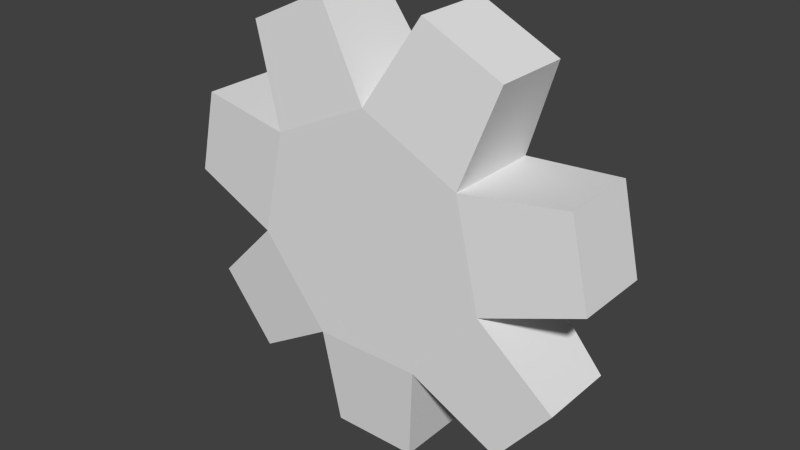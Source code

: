 # Source: gate-star.blend  (saved by Blender 2.76.0; exported with 4.5.12 LTS)
import bpy
from mathutils import Matrix  # noqa: F401  (used for matrix-valued properties, if any)

bpy.ops.wm.read_factory_settings(use_empty=True)
scene = bpy.context.scene
scene.name = 'Scene'

# ---- collections
col_collection_1 = bpy.data.collections.new('Collection 1'); scene.collection.children.link(col_collection_1)

# ---- materials (node trees are filled in below, after node groups)
mat_material_001 = bpy.data.materials.new('Material.001')
mat_material_001.alpha_threshold = 0.0
mat_material_001.use_transparent_shadow = False
mat_material_001.roughness = 0.5

# ---- material node trees

# ---- world
world_world = bpy.data.worlds.new('World'); scene.world = world_world
world_world.color = (0.05088, 0.05088, 0.05088)
world_world.use_sun_shadow = False
world_world.sun_shadow_jitter_overblur = 0.0
world_world.cycles.sampling_method = 'MANUAL'
world_world.cycles.sample_map_resolution = 256

# ---- meshes
me_circle = bpy.data.meshes.new('Circle')
me_circle.from_pydata([(-1.422e-08, -0.09644, 0.2497), (-0.1952, -0.09644, 0.1557), (-0.2434, -0.09644, -0.05555), (-0.1083, -0.09644, -0.2249), (0.1083, -0.09644, -0.2249), (0.2434, -0.09644, -0.05555), (0.1952, -0.09644, 0.1557), (-1.422e-08, 0.09644, 0.2497), (-0.1952, 0.09644, 0.1557), (-0.2434, 0.09644, -0.05555), (-0.1083, 0.09644, -0.2249), (0.1083, 0.09644, -0.2249), (0.2434, 0.09644, -0.05555), (0.1952, 0.09644, 0.1557), (-6.783e-09, 0.09644, 8.128e-09), (-3.595e-09, -0.09644, 8.128e-09), (-0.4336, -0.07716, 0.01007), (-0.395, -0.07716, 0.179), (-0.4336, 0.07716, 0.01007), (-0.395, 0.07716, 0.179), (-0.2624, -0.07716, 0.3453), (-0.1063, -0.07716, 0.4205), (-0.2624, 0.07716, 0.3453), (-0.1063, 0.07716, 0.4205), (0.1063, -0.07716, 0.4205), (0.2624, -0.07716, 0.3453), (0.1063, 0.07716, 0.4205), (0.2624, 0.07716, 0.3453), (0.395, -0.07716, 0.179), (0.4336, -0.07716, 0.01007), (0.395, 0.07716, 0.179), (0.4336, 0.07716, 0.01007), (0.3863, -0.07716, -0.1972), (0.2782, -0.07716, -0.3327), (0.3863, 0.07716, -0.1972), (0.2782, 0.07716, -0.3327), (0.08666, -0.07716, -0.4249), (-0.08666, -0.07716, -0.4249), (0.08666, 0.07716, -0.4249), (-0.08666, 0.07716, -0.4249), (-0.2782, -0.07716, -0.3327), (-0.3863, -0.07716, -0.1972), (-0.2782, 0.07716, -0.3327), (-0.3863, 0.07716, -0.1972)], [], [(13, 27, 25, 6), (11, 35, 33, 4), (9, 43, 41, 2), (8, 22, 23, 7), (5, 29, 28, 6), (4, 36, 38, 11), (2, 16, 18, 9), (7, 13, 14), (12, 11, 14), (10, 9, 14), (8, 7, 14), (13, 12, 14), (11, 10, 14), (9, 8, 14), (1, 2, 15), (3, 4, 15), (5, 6, 15), (0, 1, 15), (2, 3, 15), (4, 5, 15), (6, 0, 15), (16, 17, 19, 18), (1, 17, 16, 2), (9, 18, 19, 8), (8, 19, 17, 1), (20, 21, 23, 22), (7, 23, 21, 0), (0, 21, 20, 1), (1, 20, 22, 8), (24, 25, 27, 26), (6, 25, 24, 0), (0, 24, 26, 7), (7, 26, 27, 13), (28, 29, 31, 30), (6, 28, 30, 13), (13, 30, 31, 12), (12, 31, 29, 5), (32, 33, 35, 34), (5, 32, 34, 12), (4, 33, 32, 5), (12, 34, 35, 11), (36, 37, 39, 38), (3, 37, 36, 4), (11, 38, 39, 10), (10, 39, 37, 3), (40, 41, 43, 42), (3, 40, 42, 10), (2, 41, 40, 3), (10, 42, 43, 9)])
_uv = me_circle.uv_layers.new(name='UVMap')
_uv.uv.foreach_set('vector', [0.02755, 0.1168, 0.0282, 0.1088, 0.03341, 0.1088, 0.03406, 0.1168, 0.03329, 0.1246, 0.02755, 0.1238, 0.02755, 0.1176, 0.03329, 0.1168, 0.03811, 0.1246, 0.03329, 0.1238, 0.03329, 0.1176, 0.03811, 0.1168, 0.05934, 0.0913, 0.06511, 0.09559, 0.06257, 0.1019, 0.05617, 0.09917, 0.0298, 0.09567, 0.03344, 0.1025, 0.02886, 0.1069, 0.02408, 0.1011, 0.01452, 0.1168, 0.01517, 0.1088, 0.02038, 0.1088, 0.02103, 0.1168, 0.01443, 0.1246, 0.008004, 0.1238, 0.008004, 0.1176, 0.01443, 0.1168, 0.05617, 0.09917, 0.04903, 0.1011, 0.05091, 0.0913, 0.04331, 0.09567, 0.04331, 0.08693, 0.05091, 0.0913, 0.04903, 0.08149, 0.05617, 0.08343, 0.05091, 0.0913, 0.05934, 0.0913, 0.05617, 0.09917, 0.05091, 0.0913, 0.04903, 0.1011, 0.04331, 0.09567, 0.05091, 0.0913, 0.04331, 0.08693, 0.04903, 0.08149, 0.05091, 0.0913, 0.05617, 0.08343, 0.05934, 0.0913, 0.05091, 0.0913, 0.01377, 0.0913, 0.01695, 0.08343, 0.0222, 0.0913, 0.02408, 0.08149, 0.0298, 0.08693, 0.0222, 0.0913, 0.0298, 0.09567, 0.02408, 0.1011, 0.0222, 0.0913, 0.01695, 0.09917, 0.01377, 0.0913, 0.0222, 0.0913, 0.01695, 0.08343, 0.02408, 0.08149, 0.0222, 0.0913, 0.0298, 0.08693, 0.0298, 0.09567, 0.0222, 0.0913, 0.02408, 0.1011, 0.01695, 0.09917, 0.0222, 0.0913, 0.008004, 0.1309, 0.008004, 0.1246, 0.01322, 0.1246, 0.01322, 0.1309, 0.01377, 0.0913, 0.008004, 0.08702, 0.01054, 0.08072, 0.01695, 0.08343, 0.05617, 0.08343, 0.06257, 0.08072, 0.06511, 0.08702, 0.05934, 0.0913, 0.03406, 0.1168, 0.03471, 0.1088, 0.03993, 0.1088, 0.04058, 0.1168, 0.01843, 0.1246, 0.01843, 0.1309, 0.01322, 0.1309, 0.01322, 0.1246, 0.04294, 0.1246, 0.03811, 0.1238, 0.03811, 0.1176, 0.04294, 0.1168, 0.01695, 0.09917, 0.01054, 0.1019, 0.008004, 0.09559, 0.01377, 0.0913, 0.02103, 0.1168, 0.02169, 0.1088, 0.0269, 0.1088, 0.02755, 0.1168, 0.02755, 0.1309, 0.02755, 0.1246, 0.03276, 0.1246, 0.03276, 0.1309, 0.02408, 0.1011, 0.02186, 0.1088, 0.01616, 0.1072, 0.01695, 0.09917, 0.05192, 0.1166, 0.04709, 0.1158, 0.04709, 0.1096, 0.05192, 0.1088, 0.05617, 0.09917, 0.05696, 0.1072, 0.05125, 0.1088, 0.04903, 0.1011, 0.03329, 0.1309, 0.03329, 0.1246, 0.0385, 0.1246, 0.0385, 0.1309, 0.04058, 0.1168, 0.04123, 0.1088, 0.04644, 0.1088, 0.04709, 0.1168, 0.04903, 0.1011, 0.04425, 0.1069, 0.03967, 0.1025, 0.04331, 0.09567, 0.02085, 0.1246, 0.01443, 0.1238, 0.01443, 0.1176, 0.02085, 0.1168, 0.01843, 0.1309, 0.01843, 0.1246, 0.02364, 0.1246, 0.02364, 0.1309, 0.04776, 0.1246, 0.04294, 0.1238, 0.04294, 0.1176, 0.04776, 0.1168, 0.0298, 0.08693, 0.03656, 0.08781, 0.03656, 0.0948, 0.0298, 0.09567, 0.04331, 0.09567, 0.03656, 0.0948, 0.03656, 0.08781, 0.04331, 0.08693, 0.04776, 0.1238, 0.04776, 0.1168, 0.05297, 0.1168, 0.05297, 0.1238, 0.02408, 0.08149, 0.02886, 0.07572, 0.03344, 0.08008, 0.0298, 0.08693, 0.04331, 0.08693, 0.03967, 0.08008, 0.04425, 0.07572, 0.04903, 0.08149, 0.008004, 0.1168, 0.008655, 0.1088, 0.01387, 0.1088, 0.01452, 0.1168, 0.04776, 0.1301, 0.04776, 0.1238, 0.05297, 0.1238, 0.05297, 0.1301, 0.02659, 0.1246, 0.02085, 0.1238, 0.02085, 0.1176, 0.02659, 0.1168, 0.01695, 0.08343, 0.01616, 0.07537, 0.02186, 0.07382, 0.02408, 0.08149, 0.04903, 0.08149, 0.05125, 0.07382, 0.05696, 0.07537, 0.05617, 0.08343])
me_circle.materials.append(mat_material_001)
me_circle.use_remesh_preserve_volume = False
me_circle.use_remesh_preserve_attributes = False
me_circle.use_mirror_vertex_groups = False
me_circle.update()

# ---- objects
ob_circle = bpy.data.objects.new('Circle', me_circle)

# ---- transforms, parenting, visibility, modifiers, constraints
ob_circle.location = (0.0, 0.0, 0.0)
ob_circle.lineart.crease_threshold = 0.0

# ---- collection membership
col_collection_1.objects.link(ob_circle)

# ---- scene / render settings (as saved in the file)
scene.frame_start = 1; scene.frame_end = 250; scene.frame_set(16)
scene.render.engine = 'BLENDER_EEVEE_NEXT'
scene.render.resolution_percentage = 50
scene.render.dither_intensity = 0.0
scene.cycles.use_denoising = False
scene.cycles.samples = 10
scene.cycles.sampling_pattern = 'TABULATED_SOBOL'
scene.cycles.light_sampling_threshold = 0.0
scene.cycles.use_adaptive_sampling = False
scene.cycles.use_light_tree = False
scene.cycles.blur_glossy = 0.0
scene.cycles.pixel_filter_type = 'GAUSSIAN'
scene.cycles.sample_clamp_indirect = 0.0
scene.view_settings.view_transform = 'Standard'
bpy.context.view_layer.update()

# ---- added for rendering (the .blend has no active camera and no usable light): camera, sun
cam_auto = bpy.data.cameras.new('AutoCamera')
cam_auto.lens = 50.0
cam_auto.sensor_width = 36.0
cam_auto.clip_end = 1000.0
ob_auto_camera = bpy.data.objects.new('AutoCamera', cam_auto)
scene.collection.objects.link(ob_auto_camera)
ob_auto_camera.location = (1.13459, -1.36151, 0.905433)
ob_auto_camera.rotation_euler = (1.09748, -7.21219e-08, 0.694738)
scene.camera = ob_auto_camera
light_auto_sun = bpy.data.lights.new('AutoSun', 'SUN')
light_auto_sun.energy = 3.0
light_auto_sun.angle = 0.0523599
ob_auto_sun = bpy.data.objects.new('AutoSun', light_auto_sun)
scene.collection.objects.link(ob_auto_sun)
ob_auto_sun.rotation_euler = (0.872665, 0.174533, 0.523599)
bpy.context.view_layer.update()
